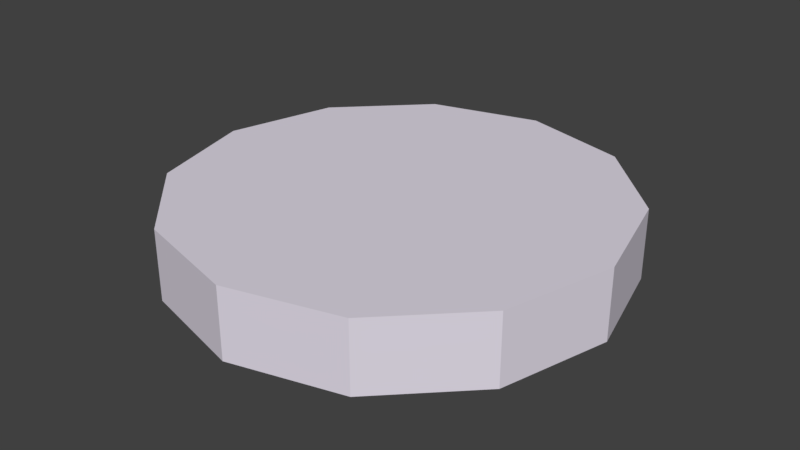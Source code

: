 # Source: mural.blend  (saved by Blender 2.78.0; exported with 4.5.12 LTS)
import bpy
from mathutils import Matrix  # noqa: F401  (used for matrix-valued properties, if any)

bpy.ops.wm.read_factory_settings(use_empty=True)
scene = bpy.context.scene
scene.name = 'Scene'

# ---- collections
col_collection_1 = bpy.data.collections.new('Collection 1'); scene.collection.children.link(col_collection_1)

# ---- materials (node trees are filled in below, after node groups)
mat_material = bpy.data.materials.new('Material')
mat_material.alpha_threshold = 0.0
mat_material.use_transparent_shadow = False
mat_material.diffuse_color = (0.7526, 0.7068, 0.8, 1.0)
mat_material.roughness = 0.5

# ---- material node trees

# ---- world
world_world = bpy.data.worlds.new('World'); scene.world = world_world
world_world.color = (0.05088, 0.05088, 0.05088)
world_world.use_sun_shadow = False
world_world.sun_shadow_jitter_overblur = 0.0
world_world.cycles.sampling_method = 'MANUAL'

# ---- meshes
me_cylinder_001 = bpy.data.meshes.new('Cylinder.001')
me_cylinder_001.from_pydata([(0.0, 1.0, 0.0), (0.0, 1.0, 0.3178), (0.5, 0.866, 0.0), (0.5, 0.866, 0.3178), (0.866, 0.5, 0.0), (0.866, 0.5, 0.3178), (1.0, -4.371e-08, 0.0), (1.0, -4.371e-08, 0.3178), (0.866, -0.5, 0.0), (0.866, -0.5, 0.3178), (0.5, -0.866, 0.0), (0.5, -0.866, 0.3178), (1.51e-07, -1.0, 0.0), (1.51e-07, -1.0, 0.3178), (-0.5, -0.866, 0.0), (-0.5, -0.866, 0.3178), (-0.866, -0.5, 0.0), (-0.866, -0.5, 0.3178), (-1.0, -4.649e-07, 0.0), (-1.0, -4.649e-07, 0.3178), (-0.866, 0.5, 0.0), (-0.866, 0.5, 0.3178), (-0.5, 0.866, 0.0), (-0.5, 0.866, 0.3178)], [], [(0, 1, 3, 2), (2, 3, 5, 4), (4, 5, 7, 6), (6, 7, 9, 8), (8, 9, 11, 10), (10, 11, 13, 12), (12, 13, 15, 14), (14, 15, 17, 16), (16, 17, 19, 18), (18, 19, 21, 20), (9, 7, 21, 19), (20, 21, 23, 22), (22, 23, 1, 0), (6, 8, 18, 20), (11, 9, 19, 17), (13, 11, 17, 15), (7, 5, 23, 21), (1, 23, 5, 3), (8, 10, 16, 18), (10, 12, 14, 16), (4, 6, 20, 22), (0, 2, 4, 22)])
me_cylinder_001.materials.append(mat_material)
me_cylinder_001.use_remesh_preserve_volume = False
me_cylinder_001.use_remesh_preserve_attributes = False
me_cylinder_001.use_mirror_vertex_groups = False
me_cylinder_001.update()

# ---- objects
ob_cylinder = bpy.data.objects.new('Cylinder', me_cylinder_001)

# ---- transforms, parenting, visibility, modifiers, constraints
ob_cylinder.location = (0.0, 0.0, 0.0)
ob_cylinder.scale = (0.25, 0.25, 0.25)
ob_cylinder.lineart.crease_threshold = 0.0

# ---- collection membership
col_collection_1.objects.link(ob_cylinder)

# ---- scene / render settings (as saved in the file)
scene.frame_start = 1; scene.frame_end = 250; scene.frame_set(1)
scene.render.engine = 'BLENDER_EEVEE_NEXT'
scene.render.resolution_percentage = 50
scene.render.dither_intensity = 0.0
scene.cycles.use_denoising = False
scene.cycles.samples = 128
scene.cycles.sampling_pattern = 'TABULATED_SOBOL'
scene.cycles.light_sampling_threshold = 0.0
scene.cycles.use_adaptive_sampling = False
scene.cycles.use_light_tree = False
scene.cycles.blur_glossy = 0.0
scene.cycles.sample_clamp_indirect = 0.0
scene.view_settings.view_transform = 'Standard'
bpy.context.view_layer.update()

# ---- added for rendering (the .blend has no active camera and no usable light): camera, sun
cam_auto = bpy.data.cameras.new('AutoCamera')
cam_auto.lens = 50.0
cam_auto.sensor_width = 36.0
cam_auto.clip_end = 1000.0
ob_auto_camera = bpy.data.objects.new('AutoCamera', cam_auto)
scene.collection.objects.link(ob_auto_camera)
ob_auto_camera.location = (0.658349, -0.790019, 0.566402)
ob_auto_camera.rotation_euler = (1.09748, -7.21219e-08, 0.694738)
scene.camera = ob_auto_camera
light_auto_sun = bpy.data.lights.new('AutoSun', 'SUN')
light_auto_sun.energy = 3.0
light_auto_sun.angle = 0.0523599
ob_auto_sun = bpy.data.objects.new('AutoSun', light_auto_sun)
scene.collection.objects.link(ob_auto_sun)
ob_auto_sun.rotation_euler = (0.872665, 0.174533, 0.523599)
bpy.context.view_layer.update()
